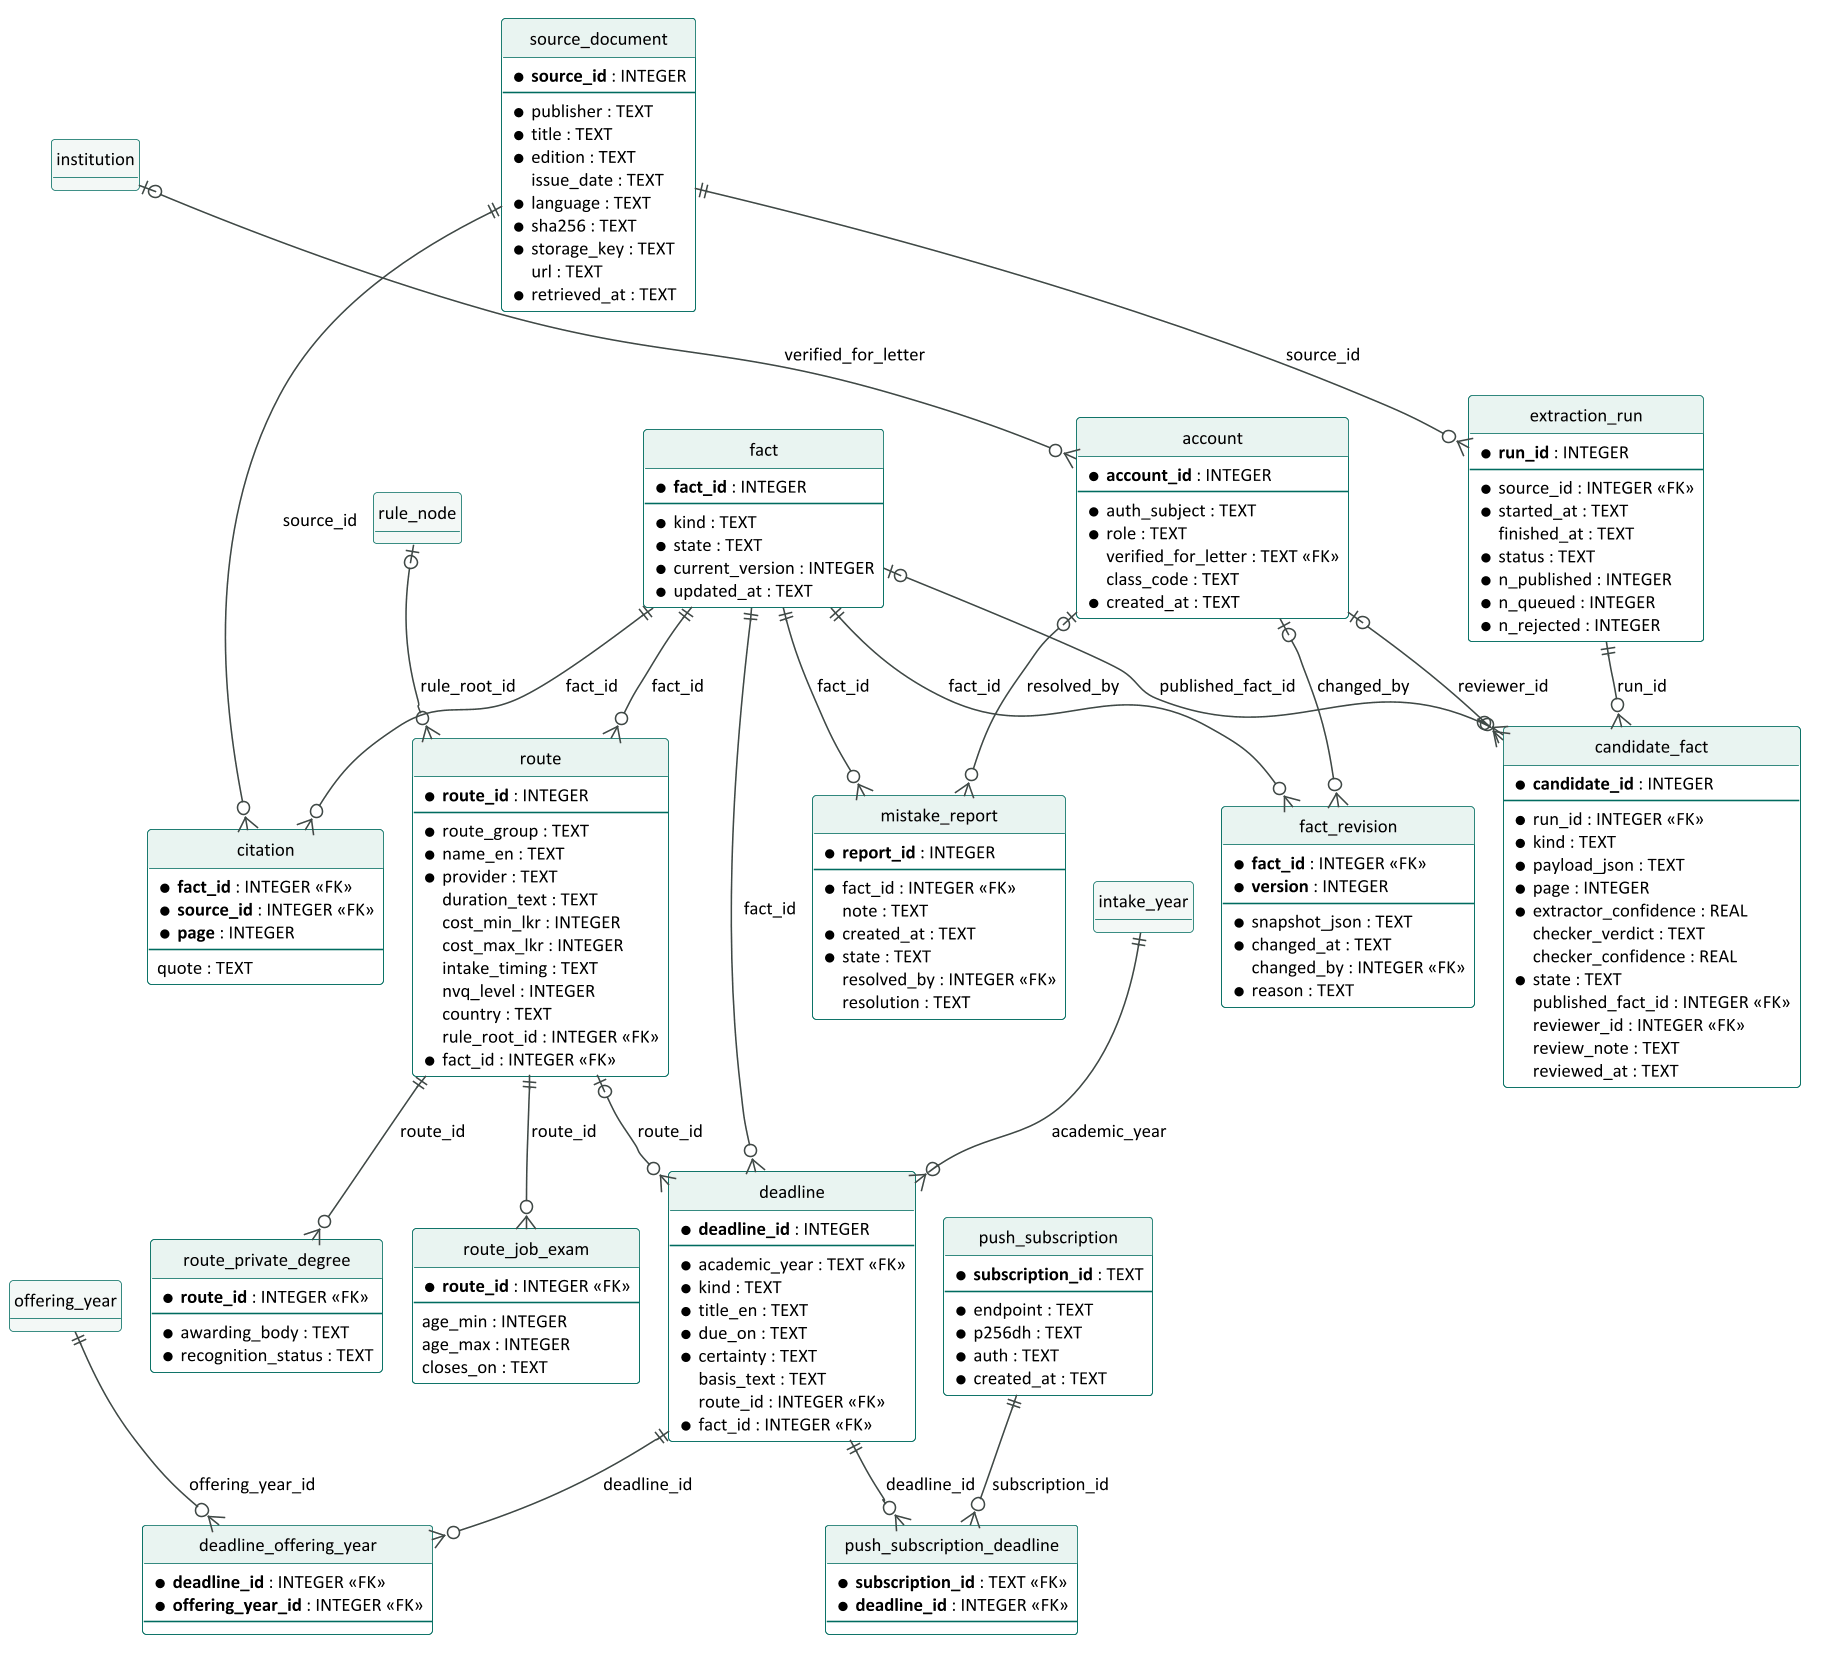

The diagram above was rendered by PlantUML. Its source (embedded in the PNG):
@startuml
skinparamlocked dpi 150
!pragma layout smetana
skinparam defaultFontName Calibri
skinparam defaultFontSize 12
skinparam shadowing false
skinparam linetype ortho
hide circle
hide methods
hide stereotypes
skinparam class {
  BackgroundColor #FFFFFF
  BorderColor #006B5F
  HeaderBackgroundColor #E9F4F1
  ArrowColor #3F4946
}
entity fact {
  * <b>fact_id</b> : INTEGER
  --
  * kind : TEXT
  * state : TEXT
  * current_version : INTEGER
  * updated_at : TEXT
}
entity citation {
  * <b>fact_id</b> : INTEGER <<FK>>
  * <b>source_id</b> : INTEGER <<FK>>
  * <b>page</b> : INTEGER
  --
  quote : TEXT
}
entity source_document {
  * <b>source_id</b> : INTEGER
  --
  * publisher : TEXT
  * title : TEXT
  * edition : TEXT
  issue_date : TEXT
  * language : TEXT
  * sha256 : TEXT
  * storage_key : TEXT
  url : TEXT
  * retrieved_at : TEXT
}
entity fact_revision {
  * <b>fact_id</b> : INTEGER <<FK>>
  * <b>version</b> : INTEGER
  --
  * snapshot_json : TEXT
  * changed_at : TEXT
  changed_by : INTEGER <<FK>>
  * reason : TEXT
}
entity account {
  * <b>account_id</b> : INTEGER
  --
  * auth_subject : TEXT
  * role : TEXT
  verified_for_letter : TEXT <<FK>>
  class_code : TEXT
  * created_at : TEXT
}
entity extraction_run {
  * <b>run_id</b> : INTEGER
  --
  * source_id : INTEGER <<FK>>
  * started_at : TEXT
  finished_at : TEXT
  * status : TEXT
  * n_published : INTEGER
  * n_queued : INTEGER
  * n_rejected : INTEGER
}
entity candidate_fact {
  * <b>candidate_id</b> : INTEGER
  --
  * run_id : INTEGER <<FK>>
  * kind : TEXT
  * payload_json : TEXT
  * page : INTEGER
  * extractor_confidence : REAL
  checker_verdict : TEXT
  checker_confidence : REAL
  * state : TEXT
  published_fact_id : INTEGER <<FK>>
  reviewer_id : INTEGER <<FK>>
  review_note : TEXT
  reviewed_at : TEXT
}
entity mistake_report {
  * <b>report_id</b> : INTEGER
  --
  * fact_id : INTEGER <<FK>>
  note : TEXT
  * created_at : TEXT
  * state : TEXT
  resolved_by : INTEGER <<FK>>
  resolution : TEXT
}
entity route {
  * <b>route_id</b> : INTEGER
  --
  * route_group : TEXT
  * name_en : TEXT
  * provider : TEXT
  duration_text : TEXT
  cost_min_lkr : INTEGER
  cost_max_lkr : INTEGER
  intake_timing : TEXT
  nvq_level : INTEGER
  country : TEXT
  rule_root_id : INTEGER <<FK>>
  * fact_id : INTEGER <<FK>>
}
entity route_private_degree {
  * <b>route_id</b> : INTEGER <<FK>>
  --
  * awarding_body : TEXT
  * recognition_status : TEXT
}
entity route_job_exam {
  * <b>route_id</b> : INTEGER <<FK>>
  --
  age_min : INTEGER
  age_max : INTEGER
  closes_on : TEXT
}
entity deadline {
  * <b>deadline_id</b> : INTEGER
  --
  * academic_year : TEXT <<FK>>
  * kind : TEXT
  * title_en : TEXT
  * due_on : TEXT
  * certainty : TEXT
  basis_text : TEXT
  route_id : INTEGER <<FK>>
  * fact_id : INTEGER <<FK>>
}
entity deadline_offering_year {
  * <b>deadline_id</b> : INTEGER <<FK>>
  * <b>offering_year_id</b> : INTEGER <<FK>>
  --
}
entity push_subscription {
  * <b>subscription_id</b> : TEXT
  --
  * endpoint : TEXT
  * p256dh : TEXT
  * auth : TEXT
  * created_at : TEXT
}
entity push_subscription_deadline {
  * <b>subscription_id</b> : TEXT <<FK>>
  * <b>deadline_id</b> : INTEGER <<FK>>
  --
}
entity institution #F3F8F6 {
  (see other diagram)
}
entity rule_node #F3F8F6 {
  (see other diagram)
}
entity intake_year #F3F8F6 {
  (see other diagram)
}
entity offering_year #F3F8F6 {
  (see other diagram)
}
source_document ||--o{ citation : source_id
fact ||--o{ citation : fact_id
account |o--o{ fact_revision : changed_by
fact ||--o{ fact_revision : fact_id
institution |o--o{ account : verified_for_letter
source_document ||--o{ extraction_run : source_id
account |o--o{ candidate_fact : reviewer_id
fact |o--o{ candidate_fact : published_fact_id
extraction_run ||--o{ candidate_fact : run_id
account |o--o{ mistake_report : resolved_by
fact ||--o{ mistake_report : fact_id
fact ||--o{ route : fact_id
rule_node |o--o{ route : rule_root_id
route ||--o{ route_private_degree : route_id
route ||--o{ route_job_exam : route_id
fact ||--o{ deadline : fact_id
route |o--o{ deadline : route_id
intake_year ||--o{ deadline : academic_year
offering_year ||--o{ deadline_offering_year : offering_year_id
deadline ||--o{ deadline_offering_year : deadline_id
deadline ||--o{ push_subscription_deadline : deadline_id
push_subscription ||--o{ push_subscription_deadline : subscription_id
@enduml